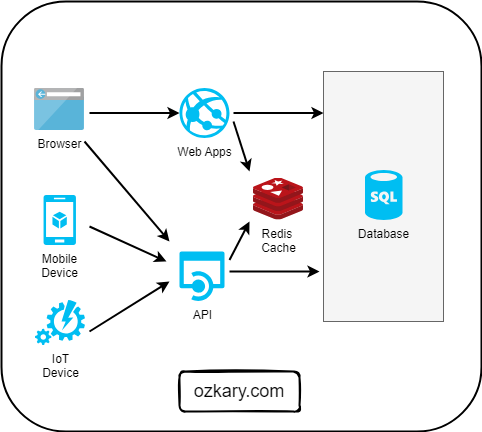

The diagram above was exported from draw.io. Its source (the exported page's mxGraphModel, read from the mxfile embedded in the PNG):
<mxGraphModel dx="794" dy="764" grid="1" gridSize="10" guides="1" tooltips="1" connect="1" arrows="1" fold="1" page="1" pageScale="1" pageWidth="1169" pageHeight="826" math="0" shadow="0">
  <root>
    <mxCell id="0" />
    <mxCell id="1" parent="0" />
    <mxCell id="2" value="" style="rounded=1;whiteSpace=wrap;html=1;strokeWidth=2;fillColor=none;" vertex="1" parent="1">
      <mxGeometry x="262" y="60" width="480" height="430" as="geometry" />
    </mxCell>
    <mxCell id="3" value="" style="rounded=0;whiteSpace=wrap;html=1;fillColor=#f5f5f5;strokeColor=#666666;fontColor=#333333;" vertex="1" parent="1">
      <mxGeometry x="584" y="130" width="120" height="250" as="geometry" />
    </mxCell>
    <mxCell id="4" value="Web Apps" style="verticalLabelPosition=bottom;html=1;verticalAlign=top;align=center;strokeColor=none;fillColor=#00BEF2;shape=mxgraph.azure.azure_website;" vertex="1" parent="1">
      <mxGeometry x="440" y="146.5" width="50" height="50" as="geometry" />
    </mxCell>
    <mxCell id="5" value="Browser" style="aspect=fixed;html=1;perimeter=none;align=center;shadow=0;dashed=0;image;fontSize=12;image=img/lib/mscae/Browser.svg;labelBackgroundColor=none;" vertex="1" parent="1">
      <mxGeometry x="295" y="146.5" width="50" height="42.5" as="geometry" />
    </mxCell>
    <mxCell id="6" value="Mobile&lt;br&gt;Device&lt;br&gt;" style="verticalLabelPosition=bottom;html=1;verticalAlign=top;align=center;strokeColor=none;fillColor=#00BEF2;shape=mxgraph.azure.mobile_services;" vertex="1" parent="1">
      <mxGeometry x="304" y="253.5" width="32.5" height="50" as="geometry" />
    </mxCell>
    <mxCell id="7" value="API&lt;br&gt;" style="shadow=0;dashed=0;html=1;strokeColor=none;labelPosition=center;verticalLabelPosition=bottom;verticalAlign=top;align=center;shape=mxgraph.mscae.cloud.api_app;fillColor=#00BEF2;" vertex="1" parent="1">
      <mxGeometry x="440" y="310" width="45" height="50" as="geometry" />
    </mxCell>
    <mxCell id="8" value="Database" style="verticalLabelPosition=bottom;html=1;verticalAlign=top;align=center;strokeColor=none;fillColor=#00BEF2;shape=mxgraph.azure.sql_database;" vertex="1" parent="1">
      <mxGeometry x="625.5" y="228.5" width="37.5" height="50" as="geometry" />
    </mxCell>
    <mxCell id="9" value="Redis&amp;nbsp;&lt;br&gt;Cache&lt;br&gt;" style="aspect=fixed;html=1;perimeter=none;align=center;shadow=0;dashed=0;image;fontSize=12;image=img/lib/mscae/Cache_Redis_Product.svg;fillColor=#00BEF2;labelBackgroundColor=none;" vertex="1" parent="1">
      <mxGeometry x="514" y="236.5" width="50" height="42" as="geometry" />
    </mxCell>
    <mxCell id="10" value="IoT&lt;br&gt;Device&lt;br&gt;" style="verticalLabelPosition=bottom;html=1;verticalAlign=top;strokeColor=none;fillColor=#00BEF2;shape=mxgraph.azure.automation;" vertex="1" parent="1">
      <mxGeometry x="295.5" y="358.5" width="50" height="45" as="geometry" />
    </mxCell>
    <mxCell id="11" value="" style="endArrow=classic;html=1;strokeWidth=2;" edge="1" parent="1">
      <mxGeometry width="50" height="50" relative="1" as="geometry">
        <mxPoint x="490" y="330" as="sourcePoint" />
        <mxPoint x="580" y="330" as="targetPoint" />
      </mxGeometry>
    </mxCell>
    <mxCell id="12" value="" style="endArrow=classic;html=1;strokeWidth=2;" edge="1" parent="1">
      <mxGeometry width="50" height="50" relative="1" as="geometry">
        <mxPoint x="494" y="171.5" as="sourcePoint" />
        <mxPoint x="584" y="171.5" as="targetPoint" />
      </mxGeometry>
    </mxCell>
    <mxCell id="13" value="" style="endArrow=classic;html=1;strokeWidth=2;" edge="1" parent="1">
      <mxGeometry width="50" height="50" relative="1" as="geometry">
        <mxPoint x="350" y="171.5" as="sourcePoint" />
        <mxPoint x="440" y="171.5" as="targetPoint" />
      </mxGeometry>
    </mxCell>
    <mxCell id="14" value="" style="endArrow=classic;html=1;strokeWidth=2;" edge="1" parent="1">
      <mxGeometry width="50" height="50" relative="1" as="geometry">
        <mxPoint x="350" y="285" as="sourcePoint" />
        <mxPoint x="427" y="320" as="targetPoint" />
      </mxGeometry>
    </mxCell>
    <mxCell id="15" value="" style="endArrow=classic;html=1;strokeWidth=2;" edge="1" parent="1">
      <mxGeometry width="50" height="50" relative="1" as="geometry">
        <mxPoint x="350" y="390" as="sourcePoint" />
        <mxPoint x="430" y="340" as="targetPoint" />
      </mxGeometry>
    </mxCell>
    <mxCell id="16" value="" style="endArrow=classic;html=1;strokeWidth=2;" edge="1" parent="1">
      <mxGeometry width="50" height="50" relative="1" as="geometry">
        <mxPoint x="345" y="200" as="sourcePoint" />
        <mxPoint x="430" y="300" as="targetPoint" />
      </mxGeometry>
    </mxCell>
    <mxCell id="17" value="" style="endArrow=classic;html=1;strokeWidth=2;" edge="1" parent="1">
      <mxGeometry width="50" height="50" relative="1" as="geometry">
        <mxPoint x="494" y="180" as="sourcePoint" />
        <mxPoint x="510" y="230" as="targetPoint" />
      </mxGeometry>
    </mxCell>
    <mxCell id="18" value="" style="endArrow=classic;html=1;strokeWidth=2;" edge="1" parent="1">
      <mxGeometry width="50" height="50" relative="1" as="geometry">
        <mxPoint x="490" y="318.5" as="sourcePoint" />
        <mxPoint x="510" y="280" as="targetPoint" />
      </mxGeometry>
    </mxCell>
    <mxCell id="19" value="&lt;font style=&quot;font-size: 18px;&quot;&gt;ozkary.com&lt;/font&gt;" style="rounded=1;whiteSpace=wrap;html=1;strokeWidth=2;fillWeight=4;hachureGap=8;hachureAngle=45;fillColor=none;sketch=1;" vertex="1" parent="1">
      <mxGeometry x="440" y="430" width="120" height="40" as="geometry" />
    </mxCell>
  </root>
</mxGraphModel>